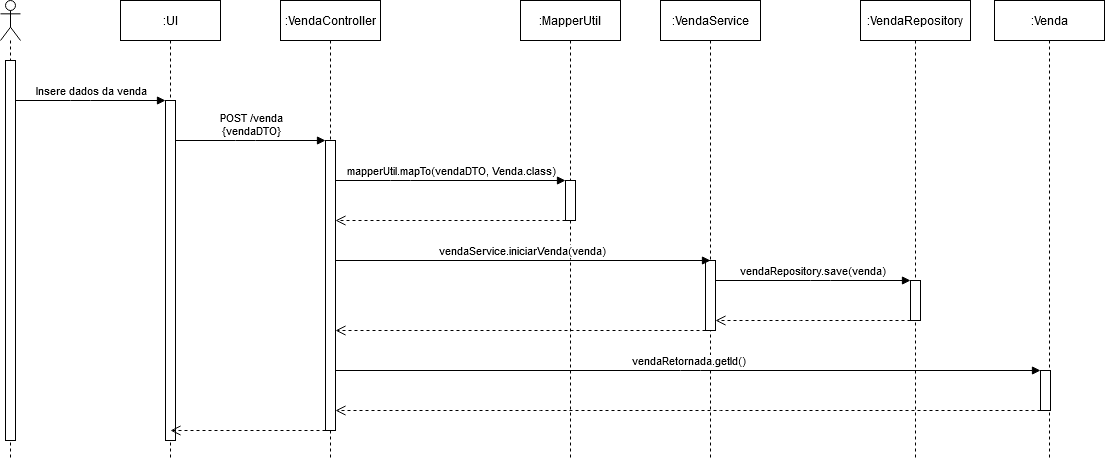

The diagram above was exported from draw.io. Its source (the exported page's mxGraphModel, read from the mxfile embedded in the PNG):
<mxGraphModel dx="1917" dy="890" grid="1" gridSize="10" guides="1" tooltips="1" connect="1" arrows="1" fold="1" page="1" pageScale="1" pageWidth="827" pageHeight="1169" math="0" shadow="0">
  <root>
    <mxCell id="OXlav9FvesEfyh3OzcXP-0" />
    <mxCell id="OXlav9FvesEfyh3OzcXP-1" parent="OXlav9FvesEfyh3OzcXP-0" />
    <mxCell id="UfRSXjch6gQyJPZaYWD3-0" value=":VendaController" style="shape=umlLifeline;perimeter=lifelinePerimeter;whiteSpace=wrap;html=1;container=1;collapsible=0;recursiveResize=0;outlineConnect=0;" vertex="1" parent="OXlav9FvesEfyh3OzcXP-1">
      <mxGeometry x="300" y="30" width="100" height="460" as="geometry" />
    </mxCell>
    <mxCell id="UfRSXjch6gQyJPZaYWD3-1" value="" style="html=1;points=[];perimeter=orthogonalPerimeter;" vertex="1" parent="UfRSXjch6gQyJPZaYWD3-0">
      <mxGeometry x="45" y="140" width="10" height="290" as="geometry" />
    </mxCell>
    <mxCell id="UfRSXjch6gQyJPZaYWD3-2" value=":VendaService" style="shape=umlLifeline;perimeter=lifelinePerimeter;whiteSpace=wrap;html=1;container=1;collapsible=0;recursiveResize=0;outlineConnect=0;" vertex="1" parent="OXlav9FvesEfyh3OzcXP-1">
      <mxGeometry x="680" y="30" width="100" height="460" as="geometry" />
    </mxCell>
    <mxCell id="UfRSXjch6gQyJPZaYWD3-3" value="" style="html=1;points=[];perimeter=orthogonalPerimeter;" vertex="1" parent="UfRSXjch6gQyJPZaYWD3-2">
      <mxGeometry x="45" y="260" width="10" height="70" as="geometry" />
    </mxCell>
    <mxCell id="UfRSXjch6gQyJPZaYWD3-4" value=":VendaRepository" style="shape=umlLifeline;perimeter=lifelinePerimeter;whiteSpace=wrap;html=1;container=1;collapsible=0;recursiveResize=0;outlineConnect=0;" vertex="1" parent="OXlav9FvesEfyh3OzcXP-1">
      <mxGeometry x="880" y="30" width="110" height="460" as="geometry" />
    </mxCell>
    <mxCell id="UfRSXjch6gQyJPZaYWD3-5" value="" style="html=1;points=[];perimeter=orthogonalPerimeter;" vertex="1" parent="UfRSXjch6gQyJPZaYWD3-4">
      <mxGeometry x="50" y="280" width="10" height="40" as="geometry" />
    </mxCell>
    <mxCell id="UfRSXjch6gQyJPZaYWD3-6" value=":MapperUtil" style="shape=umlLifeline;perimeter=lifelinePerimeter;whiteSpace=wrap;html=1;container=1;collapsible=0;recursiveResize=0;outlineConnect=0;" vertex="1" parent="OXlav9FvesEfyh3OzcXP-1">
      <mxGeometry x="540" y="30" width="100" height="460" as="geometry" />
    </mxCell>
    <mxCell id="UfRSXjch6gQyJPZaYWD3-7" value="" style="html=1;points=[];perimeter=orthogonalPerimeter;" vertex="1" parent="UfRSXjch6gQyJPZaYWD3-6">
      <mxGeometry x="45" y="180" width="10" height="40" as="geometry" />
    </mxCell>
    <mxCell id="UfRSXjch6gQyJPZaYWD3-8" value=":UI" style="shape=umlLifeline;perimeter=lifelinePerimeter;whiteSpace=wrap;html=1;container=1;collapsible=0;recursiveResize=0;outlineConnect=0;" vertex="1" parent="OXlav9FvesEfyh3OzcXP-1">
      <mxGeometry x="140" y="30" width="100" height="460" as="geometry" />
    </mxCell>
    <mxCell id="UfRSXjch6gQyJPZaYWD3-9" value="" style="html=1;points=[];perimeter=orthogonalPerimeter;" vertex="1" parent="UfRSXjch6gQyJPZaYWD3-8">
      <mxGeometry x="45" y="100" width="10" height="340" as="geometry" />
    </mxCell>
    <mxCell id="UfRSXjch6gQyJPZaYWD3-10" value="" style="shape=umlLifeline;participant=umlActor;perimeter=lifelinePerimeter;whiteSpace=wrap;html=1;container=1;collapsible=0;recursiveResize=0;verticalAlign=top;spacingTop=36;outlineConnect=0;size=40;" vertex="1" parent="OXlav9FvesEfyh3OzcXP-1">
      <mxGeometry x="20" y="30" width="20" height="460" as="geometry" />
    </mxCell>
    <mxCell id="UfRSXjch6gQyJPZaYWD3-11" value="" style="html=1;points=[];perimeter=orthogonalPerimeter;" vertex="1" parent="UfRSXjch6gQyJPZaYWD3-10">
      <mxGeometry x="5" y="60" width="10" height="380" as="geometry" />
    </mxCell>
    <mxCell id="UfRSXjch6gQyJPZaYWD3-12" value="Insere dados da venda" style="html=1;verticalAlign=bottom;endArrow=block;strokeWidth=1;" edge="1" parent="OXlav9FvesEfyh3OzcXP-1" source="UfRSXjch6gQyJPZaYWD3-11" target="UfRSXjch6gQyJPZaYWD3-9">
      <mxGeometry width="80" relative="1" as="geometry">
        <mxPoint x="47" y="150" as="sourcePoint" />
        <mxPoint x="127" y="150" as="targetPoint" />
        <Array as="points">
          <mxPoint x="100" y="130" />
        </Array>
      </mxGeometry>
    </mxCell>
    <mxCell id="UfRSXjch6gQyJPZaYWD3-13" value="POST /venda &lt;br&gt;{vendaDTO}" style="html=1;verticalAlign=bottom;endArrow=block;strokeWidth=1;" edge="1" parent="OXlav9FvesEfyh3OzcXP-1" source="UfRSXjch6gQyJPZaYWD3-9" target="UfRSXjch6gQyJPZaYWD3-1">
      <mxGeometry width="80" relative="1" as="geometry">
        <mxPoint x="180" y="170" as="sourcePoint" />
        <mxPoint x="341.5" y="170" as="targetPoint" />
        <Array as="points">
          <mxPoint x="265" y="170" />
        </Array>
      </mxGeometry>
    </mxCell>
    <mxCell id="UfRSXjch6gQyJPZaYWD3-14" value="mapperUtil.mapTo(vendaDTO, Venda.class)" style="html=1;verticalAlign=bottom;endArrow=block;strokeWidth=1;" edge="1" parent="OXlav9FvesEfyh3OzcXP-1" source="UfRSXjch6gQyJPZaYWD3-1" target="UfRSXjch6gQyJPZaYWD3-7">
      <mxGeometry width="80" relative="1" as="geometry">
        <mxPoint x="360" y="210" as="sourcePoint" />
        <mxPoint x="440" y="210" as="targetPoint" />
        <Array as="points">
          <mxPoint x="420" y="210" />
        </Array>
      </mxGeometry>
    </mxCell>
    <mxCell id="UfRSXjch6gQyJPZaYWD3-15" value="" style="html=1;verticalAlign=bottom;endArrow=open;dashed=1;endSize=8;strokeWidth=1;" edge="1" parent="OXlav9FvesEfyh3OzcXP-1" source="UfRSXjch6gQyJPZaYWD3-7" target="UfRSXjch6gQyJPZaYWD3-1">
      <mxGeometry relative="1" as="geometry">
        <mxPoint x="590" y="260" as="sourcePoint" />
        <mxPoint x="510" y="260" as="targetPoint" />
        <Array as="points">
          <mxPoint x="530" y="250" />
        </Array>
      </mxGeometry>
    </mxCell>
    <mxCell id="UfRSXjch6gQyJPZaYWD3-16" value="vendaService.iniciarVenda(venda)" style="html=1;verticalAlign=bottom;endArrow=block;strokeWidth=1;" edge="1" parent="OXlav9FvesEfyh3OzcXP-1" source="UfRSXjch6gQyJPZaYWD3-1">
      <mxGeometry width="80" relative="1" as="geometry">
        <mxPoint x="360" y="300" as="sourcePoint" />
        <mxPoint x="730" y="290" as="targetPoint" />
        <Array as="points" />
      </mxGeometry>
    </mxCell>
    <mxCell id="UfRSXjch6gQyJPZaYWD3-17" value="vendaRepository.save(venda)" style="html=1;verticalAlign=bottom;endArrow=block;strokeWidth=1;" edge="1" parent="OXlav9FvesEfyh3OzcXP-1" source="UfRSXjch6gQyJPZaYWD3-3" target="UfRSXjch6gQyJPZaYWD3-5">
      <mxGeometry width="80" relative="1" as="geometry">
        <mxPoint x="910" y="320" as="sourcePoint" />
        <mxPoint x="990" y="320" as="targetPoint" />
        <Array as="points">
          <mxPoint x="840" y="310" />
        </Array>
      </mxGeometry>
    </mxCell>
    <mxCell id="UfRSXjch6gQyJPZaYWD3-18" value="" style="html=1;verticalAlign=bottom;endArrow=open;dashed=1;endSize=8;strokeWidth=1;" edge="1" parent="OXlav9FvesEfyh3OzcXP-1" source="UfRSXjch6gQyJPZaYWD3-5" target="UfRSXjch6gQyJPZaYWD3-3">
      <mxGeometry relative="1" as="geometry">
        <mxPoint x="1040" y="360" as="sourcePoint" />
        <mxPoint x="960" y="360" as="targetPoint" />
        <Array as="points">
          <mxPoint x="830" y="350" />
        </Array>
      </mxGeometry>
    </mxCell>
    <mxCell id="UfRSXjch6gQyJPZaYWD3-19" value="" style="html=1;verticalAlign=bottom;endArrow=open;dashed=1;endSize=8;strokeWidth=1;" edge="1" parent="OXlav9FvesEfyh3OzcXP-1" source="UfRSXjch6gQyJPZaYWD3-3" target="UfRSXjch6gQyJPZaYWD3-1">
      <mxGeometry y="-10" relative="1" as="geometry">
        <mxPoint x="760" y="410" as="sourcePoint" />
        <mxPoint x="680" y="410" as="targetPoint" />
        <Array as="points">
          <mxPoint x="650" y="360" />
          <mxPoint x="510" y="360" />
        </Array>
        <mxPoint as="offset" />
      </mxGeometry>
    </mxCell>
    <mxCell id="UfRSXjch6gQyJPZaYWD3-20" value=":Venda" style="shape=umlLifeline;perimeter=lifelinePerimeter;whiteSpace=wrap;html=1;container=1;collapsible=0;recursiveResize=0;outlineConnect=0;" vertex="1" parent="OXlav9FvesEfyh3OzcXP-1">
      <mxGeometry x="1014" y="30" width="110" height="460" as="geometry" />
    </mxCell>
    <mxCell id="UfRSXjch6gQyJPZaYWD3-21" value="" style="html=1;points=[];perimeter=orthogonalPerimeter;" vertex="1" parent="UfRSXjch6gQyJPZaYWD3-20">
      <mxGeometry x="46" y="370" width="10" height="40" as="geometry" />
    </mxCell>
    <mxCell id="UfRSXjch6gQyJPZaYWD3-22" value="vendaRetornada.getId()" style="html=1;verticalAlign=bottom;endArrow=block;strokeWidth=1;" edge="1" parent="OXlav9FvesEfyh3OzcXP-1" source="UfRSXjch6gQyJPZaYWD3-1" target="UfRSXjch6gQyJPZaYWD3-21">
      <mxGeometry width="80" relative="1" as="geometry">
        <mxPoint x="380" y="450" as="sourcePoint" />
        <mxPoint x="1100" y="450" as="targetPoint" />
        <Array as="points">
          <mxPoint x="710" y="400" />
        </Array>
      </mxGeometry>
    </mxCell>
    <mxCell id="UfRSXjch6gQyJPZaYWD3-23" value="" style="html=1;verticalAlign=bottom;endArrow=open;dashed=1;endSize=8;strokeWidth=1;" edge="1" parent="OXlav9FvesEfyh3OzcXP-1" source="UfRSXjch6gQyJPZaYWD3-21" target="UfRSXjch6gQyJPZaYWD3-1">
      <mxGeometry relative="1" as="geometry">
        <mxPoint x="1200" y="490" as="sourcePoint" />
        <mxPoint x="1120" y="490" as="targetPoint" />
        <Array as="points">
          <mxPoint x="750" y="440" />
          <mxPoint x="550" y="440" />
        </Array>
      </mxGeometry>
    </mxCell>
    <mxCell id="UfRSXjch6gQyJPZaYWD3-24" value="" style="html=1;verticalAlign=bottom;endArrow=open;dashed=1;endSize=8;strokeWidth=1;" edge="1" parent="OXlav9FvesEfyh3OzcXP-1" source="UfRSXjch6gQyJPZaYWD3-1">
      <mxGeometry relative="1" as="geometry">
        <mxPoint x="340" y="530" as="sourcePoint" />
        <mxPoint x="190" y="460" as="targetPoint" />
        <Array as="points">
          <mxPoint x="230" y="460" />
        </Array>
      </mxGeometry>
    </mxCell>
  </root>
</mxGraphModel>